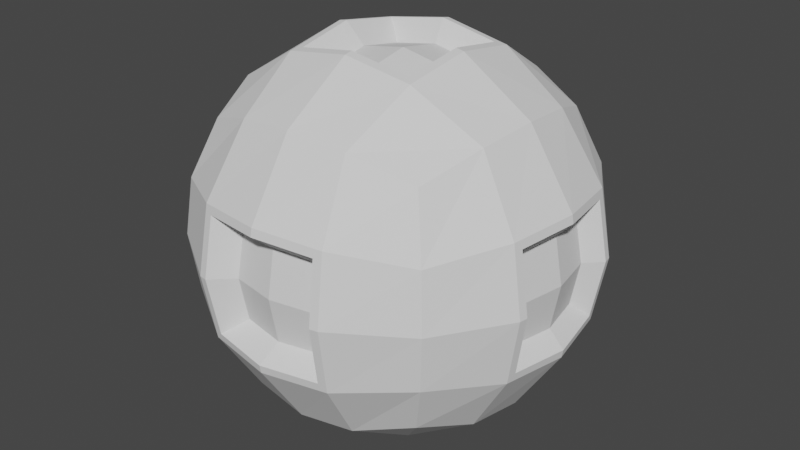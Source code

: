 # Source: FixDrone.blend  (saved by Blender 3.0.42; exported with 4.5.12 LTS)
import bpy
from mathutils import Matrix  # noqa: F401  (used for matrix-valued properties, if any)

bpy.ops.wm.read_factory_settings(use_empty=True)
scene = bpy.context.scene
scene.name = 'Scene'

# ---- collections
col_collection = bpy.data.collections.new('Collection'); scene.collection.children.link(col_collection)

# ---- world
world_world = bpy.data.worlds.new('World'); scene.world = world_world
world_world.use_nodes = True; world_world.node_tree.nodes.clear()
_N = world_world.node_tree.nodes; _L = world_world.node_tree.links
n0 = _N.new('ShaderNodeOutputWorld'); n0.name = 'World Output'; n0.location = (300, 300)
n1 = _N.new('ShaderNodeBackground'); n1.name = 'Background'; n1.location = (10, 300)
n1.inputs[0].default_value = (0.05088, 0.05088, 0.05088, 1.0)
_L.new(n1.outputs[0], n0.inputs[0])
n0.is_active_output = True
world_world.color = (0.05088, 0.05088, 0.05088)
world_world.use_sun_shadow = False
world_world.sun_shadow_jitter_overblur = 0.0

# ---- meshes
me_roundcube = bpy.data.meshes.new('Roundcube')
me_roundcube.from_pydata([(0.5774, 0.5774, -0.5774), (0.2887, 0.677, -0.677), (0.0, 0.7071, -0.7071), (-0.2887, 0.677, -0.677), (0.677, 0.677, -0.2887), (0.1989, 0.806, -0.2205), (0.0, 0.9429, -0.3123), (-0.242, 0.806, -0.2205), (0.7071, 0.7071, 0.0), (0.3123, 0.9429, 0.0), (-0.3536, 0.9354, 0.0), (0.677, 0.677, 0.2887), (0.1989, 0.806, 0.2205), (0.0, 0.9354, 0.3536), (-0.242, 0.806, 0.2205), (-0.5774, 0.5774, -0.5774), (-0.677, 0.2887, -0.677), (-0.7071, 0.0, -0.7071), (-0.677, -0.2887, -0.677), (-0.677, 0.677, -0.2887), (-0.8275, 0.2205, -0.2205), (-0.9429, 0.0, -0.3123), (-0.8275, -0.2205, -0.2205), (-0.7071, 0.7071, 0.0), (-0.9429, 0.3123, 0.0), (-0.9354, -0.3536, 0.0), (-0.677, 0.677, 0.2887), (-0.8275, 0.2205, 0.2205), (-0.9354, 0.0, 0.3536), (-0.8275, -0.2205, 0.2205), (-0.5774, -0.5774, -0.5774), (-0.2887, -0.677, -0.677), (0.0, -0.7071, -0.7071), (0.2887, -0.677, -0.677), (-0.677, -0.677, -0.2887), (-0.242, -0.806, -0.2205), (0.0, -0.9429, -0.3123), (0.1989, -0.806, -0.2205), (-0.7071, -0.7071, 0.0), (-0.3123, -0.9429, 0.0), (0.3536, -0.9354, 0.0), (-0.677, -0.677, 0.2887), (-0.242, -0.806, 0.2205), (0.0, -0.9354, 0.3536), (0.1989, -0.806, 0.2205), (0.5774, -0.5774, -0.5774), (0.677, -0.2887, -0.677), (0.7071, 0.0, -0.7071), (0.677, 0.2887, -0.677), (0.677, -0.677, -0.2887), (0.8615, 0.0, -0.2308), (0.7071, -0.7071, 0.0), (0.8615, -0.2308, 0.0), (0.9354, 0.3536, 0.0), (0.677, -0.677, 0.2887), (0.9354, 0.0, 0.3536), (0.1989, -0.2205, -0.806), (0.0, -0.3123, -0.9429), (-0.242, -0.2205, -0.806), (0.3123, 0.0, -0.9429), (-0.3123, 0.0, -0.9429), (0.1989, 0.2205, -0.806), (0.0, 0.3536, -0.9354), (-0.242, 0.2205, -0.806), (0.5774, 0.5774, 0.5774), (0.2887, 0.677, 0.677), (0.0, 0.7071, 0.7071), (-0.2887, 0.677, 0.677), (-0.5774, 0.5774, 0.5774), (0.677, 0.2887, 0.677), (0.1989, 0.2205, 0.806), (0.0, 0.3123, 0.9429), (-0.242, 0.2205, 0.806), (-0.677, 0.2887, 0.677), (0.7071, 0.0, 0.7071), (0.3536, 0.0, 0.9354), (-0.3123, 0.0, 0.9429), (-0.7071, 0.0, 0.7071), (0.677, -0.2887, 0.677), (0.1989, -0.2205, 0.806), (0.0, -0.3123, 0.9429), (-0.242, -0.2205, 0.806), (-0.677, -0.2887, 0.677), (0.5774, -0.5774, 0.5774), (0.2887, -0.677, 0.677), (0.0, -0.7071, 0.7071), (-0.2887, -0.677, 0.677), (-0.5774, -0.5774, 0.5774), (0.0, 0.9354, -0.3536), (-0.3385, 0.878, -0.3385), (0.0, 0.9429, 0.3123), (-0.3385, 0.878, 0.3385), (-0.9354, 0.0, -0.3536), (-0.878, -0.3385, -0.3385), (-0.9429, 0.0, 0.3123), (-0.878, -0.3385, 0.3385), (0.0, -0.9354, -0.3536), (0.3385, -0.878, -0.3385), (0.0, -0.9429, 0.3123), (0.3385, -0.878, 0.3385), (0.3385, -0.3385, -0.878), (0.3536, 0.0, -0.9354), (-0.3385, -0.3385, -0.878), (-0.3536, 0.0, -0.9354), (0.0, -0.3536, -0.9354), (0.3123, 0.0, 0.9429), (0.3385, -0.3385, 0.878), (-0.3536, 0.0, 0.9354), (-0.3385, -0.3385, 0.878), (0.0, 0.3536, 0.9354), (-0.3385, 0.3385, 0.878), (-0.3385, 0.3385, -0.878), (0.0, -0.3536, 0.9354), (0.0, 0.3123, -0.9429), (0.3385, 0.878, -0.3385), (0.3536, 0.9354, 0.0), (-0.3123, 0.9429, 0.0), (0.3385, 0.878, 0.3385), (-0.878, 0.3385, -0.3385), (-0.9354, 0.3536, 0.0), (-0.9429, -0.3123, 0.0), (-0.878, 0.3385, 0.3385), (-0.3385, -0.878, -0.3385), (-0.3536, -0.9354, 0.0), (0.3123, -0.9429, 0.0), (-0.3385, -0.878, 0.3385), (0.3385, 0.3385, -0.878), (0.3385, 0.3385, 0.878), (-0.0215, 0.8434, -0.2303), (-0.299, 0.8922, -0.299), (-0.0215, 0.8434, 0.2303), (-0.299, 0.8922, 0.299), (-0.8649, -6.067e-10, -0.2303), (-0.8922, -0.299, -0.299), (-0.8649, -6.067e-10, 0.2303), (-0.8922, -0.299, 0.299), (-0.0215, -0.8434, -0.2303), (0.299, -0.8922, -0.299), (-0.0215, -0.8434, 0.2303), (0.299, -0.8922, 0.299), (0.299, -0.299, -0.8922), (0.2088, -6.067e-10, -0.8434), (-0.299, -0.299, -0.8922), (-0.2518, -6.067e-10, -0.8434), (-0.0215, -0.2303, -0.8434), (0.2088, -6.067e-10, 0.8434), (0.299, -0.299, 0.8922), (-0.2518, -6.067e-10, 0.8434), (-0.299, -0.299, 0.8922), (-0.0215, 0.2303, 0.8434), (-0.299, 0.299, 0.8922), (-0.299, 0.299, -0.8922), (-0.0215, -0.2303, 0.8434), (-0.0215, 0.2303, -0.8434), (0.299, 0.8922, -0.299), (0.2088, 0.8434, 0.0), (-0.2518, 0.8434, 0.0), (0.299, 0.8922, 0.299), (-0.8922, 0.299, -0.299), (-0.8649, 0.2303, 0.0), (-0.8649, -0.2303, 0.0), (-0.8922, 0.299, 0.299), (-0.299, -0.8922, -0.299), (-0.2518, -0.8434, 0.0), (0.2088, -0.8434, 0.0), (-0.299, -0.8922, 0.299), (0.299, 0.299, -0.8922), (0.299, 0.299, 0.8922), (0.9354, 0.0, -0.3536), (0.878, 0.3385, -0.3385), (0.8615, 0.0, 0.2308), (0.878, 0.3385, 0.3385), (0.878, -0.3385, -0.3385), (0.9354, -0.3536, 0.0), (0.8615, 0.2308, 0.0), (0.878, -0.3385, 0.3385), (0.883, 0.0, -0.1126), (0.824, 0.221, -0.221), (0.883, -3.748e-09, 0.1126), (0.824, 0.221, 0.221), (0.824, -0.221, -0.221), (0.883, -0.1126, 3.748e-09), (0.883, 0.1126, 0.0), (0.824, -0.221, 0.221), (0.8647, 0.1079, -0.1079), (0.8647, 0.1079, 0.1079), (0.8647, -0.1079, -0.1079), (0.8647, -0.1079, 0.1079)], [], [(0, 1, 114, 4), (1, 2, 88, 114), (2, 3, 89, 88), (3, 15, 19, 89), (4, 114, 115, 8), (89, 19, 23, 10), (8, 115, 117, 11), (10, 23, 26, 91), (11, 117, 65, 64), (117, 13, 66, 65), (13, 91, 67, 66), (91, 26, 68, 67), (15, 16, 118, 19), (16, 17, 92, 118), (17, 18, 93, 92), (18, 30, 34, 93), (19, 118, 119, 23), (93, 34, 38, 25), (23, 119, 121, 26), (25, 38, 41, 95), (26, 121, 73, 68), (121, 28, 77, 73), (28, 95, 82, 77), (95, 41, 87, 82), (30, 31, 122, 34), (31, 32, 96, 122), (32, 33, 97, 96), (33, 45, 49, 97), (34, 122, 123, 38), (97, 49, 51, 40), (38, 123, 125, 41), (40, 51, 54, 99), (41, 125, 86, 87), (125, 43, 85, 86), (43, 99, 84, 85), (99, 54, 83, 84), (45, 46, 172, 49), (46, 47, 168, 172), (47, 48, 169, 168), (48, 0, 4, 169), (49, 172, 173, 51), (169, 4, 8, 53), (51, 173, 175, 54), (53, 8, 11, 171), (54, 175, 78, 83), (175, 55, 74, 78), (55, 171, 69, 74), (171, 11, 64, 69), (45, 33, 100, 46), (33, 32, 104, 100), (32, 31, 102, 104), (31, 30, 18, 102), (46, 100, 101, 47), (102, 18, 17, 103), (47, 101, 126, 48), (103, 17, 16, 111), (48, 126, 1, 0), (126, 62, 2, 1), (62, 111, 3, 2), (111, 16, 15, 3), (64, 65, 127, 69), (65, 66, 109, 127), (66, 67, 110, 109), (67, 68, 73, 110), (69, 127, 75, 74), (110, 73, 77, 107), (74, 75, 106, 78), (107, 77, 82, 108), (78, 106, 84, 83), (106, 112, 85, 84), (112, 108, 86, 85), (108, 82, 87, 86), (129, 6, 88, 89), (90, 131, 91, 13), (133, 21, 92, 93), (94, 135, 95, 28), (137, 36, 96, 97), (98, 139, 99, 43), (140, 59, 101, 100), (60, 142, 102, 103), (142, 57, 104, 102), (105, 146, 106, 75), (148, 76, 107, 108), (150, 71, 109, 110), (151, 60, 103, 111), (80, 148, 108, 112), (113, 151, 111, 62), (6, 154, 114, 88), (154, 9, 115, 114), (116, 129, 89, 10), (9, 157, 117, 115), (157, 90, 13, 117), (131, 116, 10, 91), (21, 158, 118, 92), (158, 24, 119, 118), (120, 133, 93, 25), (24, 161, 121, 119), (161, 94, 28, 121), (135, 120, 25, 95), (36, 162, 122, 96), (162, 39, 123, 122), (124, 137, 97, 40), (165, 98, 43, 125), (139, 124, 40, 99), (59, 166, 126, 101), (57, 140, 100, 104), (71, 167, 127, 109), (167, 105, 75, 127), (76, 150, 110, 107), (146, 80, 112, 106), (166, 113, 62, 126), (39, 165, 125, 123), (7, 128, 6, 129), (130, 14, 131, 90), (22, 132, 21, 133), (134, 29, 135, 94), (37, 136, 36, 137), (138, 44, 139, 98), (56, 141, 59, 140), (143, 58, 142, 60), (58, 144, 57, 142), (145, 79, 146, 105), (81, 147, 76, 148), (72, 149, 71, 150), (63, 143, 60, 151), (152, 81, 148, 80), (153, 63, 151, 113), (128, 5, 154, 6), (5, 155, 9, 154), (156, 7, 129, 116), (155, 12, 157, 9), (12, 130, 90, 157), (14, 156, 116, 131), (132, 20, 158, 21), (20, 159, 24, 158), (160, 22, 133, 120), (159, 27, 161, 24), (27, 134, 94, 161), (29, 160, 120, 135), (136, 35, 162, 36), (35, 163, 39, 162), (164, 37, 137, 124), (42, 138, 98, 165), (44, 164, 124, 139), (141, 61, 166, 59), (144, 56, 140, 57), (149, 70, 167, 71), (70, 145, 105, 167), (147, 72, 150, 76), (79, 152, 80, 146), (61, 153, 113, 166), (163, 42, 165, 39), (177, 50, 168, 169), (170, 179, 171, 55), (50, 180, 172, 168), (180, 52, 173, 172), (174, 177, 169, 53), (52, 183, 175, 173), (183, 170, 55, 175), (179, 174, 53, 171), (184, 176, 50, 177), (178, 185, 179, 170), (176, 186, 180, 50), (186, 181, 52, 180), (182, 184, 177, 174), (181, 187, 183, 52), (187, 178, 170, 183), (185, 182, 174, 179)])
me_roundcube.use_remesh_fix_poles = True
me_roundcube.use_remesh_preserve_attributes = False
me_roundcube.update()
me_roundcube_001 = bpy.data.meshes.new('Roundcube.001')
me_roundcube_001.from_pydata([(0.1989, 0.806, -0.2205), (-0.242, 0.806, -0.2205), (-0.0215, 0.8855, 0.0), (0.1989, 0.806, 0.2205), (-0.242, 0.806, 0.2205), (-0.8275, 0.2205, -0.2205), (-0.8275, -0.2205, -0.2205), (-0.907, -6.067e-10, 0.0), (-0.8275, 0.2205, 0.2205), (-0.8275, -0.2205, 0.2205), (-0.242, -0.806, -0.2205), (0.1989, -0.806, -0.2205), (-0.0215, -0.8855, 0.0), (-0.242, -0.806, 0.2205), (0.1989, -0.806, 0.2205), (0.1989, -0.2205, -0.806), (-0.242, -0.2205, -0.806), (-0.0215, -6.067e-10, -0.8855), (0.1989, 0.2205, -0.806), (-0.242, 0.2205, -0.806), (0.1989, 0.2205, 0.806), (-0.242, 0.2205, 0.806), (-0.0215, -6.067e-10, 0.8855), (0.1989, -0.2205, 0.806), (-0.242, -0.2205, 0.806), (-0.0215, 0.8434, -0.2303), (-0.0215, 0.8434, 0.2303), (-0.8649, -6.067e-10, -0.2303), (-0.8649, -6.067e-10, 0.2303), (-0.0215, -0.8434, -0.2303), (-0.0215, -0.8434, 0.2303), (0.2088, -6.067e-10, -0.8434), (-0.2518, -6.067e-10, -0.8434), (-0.0215, -0.2303, -0.8434), (0.2088, -6.067e-10, 0.8434), (-0.2518, -6.067e-10, 0.8434), (-0.0215, 0.2303, 0.8434), (-0.0215, -0.2303, 0.8434), (-0.0215, 0.2303, -0.8434), (0.2088, 0.8434, 0.0), (-0.2518, 0.8434, 0.0), (-0.8649, 0.2303, 0.0), (-0.8649, -0.2303, 0.0), (-0.2518, -0.8434, 0.0), (0.2088, -0.8434, 0.0)], [], [(0, 25, 2, 39), (25, 1, 40, 2), (39, 2, 26, 3), (2, 40, 4, 26), (5, 27, 7, 41), (27, 6, 42, 7), (41, 7, 28, 8), (7, 42, 9, 28), (10, 29, 12, 43), (29, 11, 44, 12), (43, 12, 30, 13), (12, 44, 14, 30), (15, 33, 17, 31), (33, 16, 32, 17), (31, 17, 38, 18), (17, 32, 19, 38), (20, 36, 22, 34), (36, 21, 35, 22), (34, 22, 37, 23), (22, 35, 24, 37)])
me_roundcube_001.use_remesh_fix_poles = True
me_roundcube_001.use_remesh_preserve_attributes = False
me_roundcube_001.update()
me_roundcube_002 = bpy.data.meshes.new('Roundcube.002')
me_roundcube_002.from_pydata([(0.8093, -0.08815, -0.08815), (0.8093, 0.08815, -0.08815), (0.8411, 0.0, 0.0), (0.8093, -0.08815, 0.08815), (0.8093, 0.08815, 0.08815), (0.883, 0.0, -0.1126), (0.883, -3.748e-09, 0.1126), (0.883, -0.1126, 3.748e-09), (0.883, 0.1126, 0.0), (0.8243, 1.948e-11, -0.09207), (0.8647, 0.1079, -0.1079), (0.8243, -3.007e-09, 0.09207), (0.8647, 0.1079, 0.1079), (0.8647, -0.1079, -0.1079), (0.8243, -0.09207, 3.036e-09), (0.8243, 0.09207, 0.0), (0.8647, -0.1079, 0.1079)], [], [(0, 9, 2, 14), (9, 1, 15, 2), (14, 2, 11, 3), (2, 15, 4, 11), (1, 9, 5, 10), (11, 4, 12, 6), (9, 0, 13, 5), (0, 14, 7, 13), (15, 1, 10, 8), (14, 3, 16, 7), (3, 11, 6, 16), (4, 15, 8, 12)])
me_roundcube_002.use_remesh_fix_poles = True
me_roundcube_002.use_remesh_preserve_attributes = False
me_roundcube_002.update()

# ---- objects
ob_shell = bpy.data.objects.new('Shell', me_roundcube)
ob_sidelight = bpy.data.objects.new('SideLight', me_roundcube_001)
ob_mainlight = bpy.data.objects.new('MainLight', me_roundcube_002)

# ---- transforms, parenting, visibility, modifiers, constraints
ob_shell.location = (0.0, 0.0, 0.0)
ob_shell.rotation_euler = (0.0, -0.0, -3.142)
ob_sidelight.location = (0.0, 0.0, 0.0)
ob_sidelight.rotation_euler = (0.0, -0.0, -3.142)
ob_mainlight.location = (0.0, 0.0, 0.0)
ob_mainlight.rotation_euler = (0.0, -0.0, -3.142)

# ---- collection membership
col_collection.objects.link(ob_shell)
col_collection.objects.link(ob_sidelight)
col_collection.objects.link(ob_mainlight)

# ---- scene / render settings (as saved in the file)
scene.frame_start = 1; scene.frame_end = 250; scene.frame_set(1)
scene.render.engine = 'BLENDER_EEVEE_NEXT'
scene.cycles.sampling_pattern = 'TABULATED_SOBOL'
scene.cycles.use_light_tree = False
scene.view_settings.view_transform = 'Filmic'
bpy.context.view_layer.update()

# ---- added for rendering (the .blend has no active camera and no usable light): camera, sun
cam_auto = bpy.data.cameras.new('AutoCamera')
cam_auto.lens = 50.0
cam_auto.sensor_width = 36.0
cam_auto.clip_end = 1000.0
ob_auto_camera = bpy.data.objects.new('AutoCamera', cam_auto)
scene.collection.objects.link(ob_auto_camera)
ob_auto_camera.location = (3.02195, -3.62182, 2.41455)
ob_auto_camera.rotation_euler = (1.09748, -7.21219e-08, 0.694738)
scene.camera = ob_auto_camera
light_auto_sun = bpy.data.lights.new('AutoSun', 'SUN')
light_auto_sun.energy = 3.0
light_auto_sun.angle = 0.0523599
ob_auto_sun = bpy.data.objects.new('AutoSun', light_auto_sun)
scene.collection.objects.link(ob_auto_sun)
ob_auto_sun.rotation_euler = (0.872665, 0.174533, 0.523599)
bpy.context.view_layer.update()
